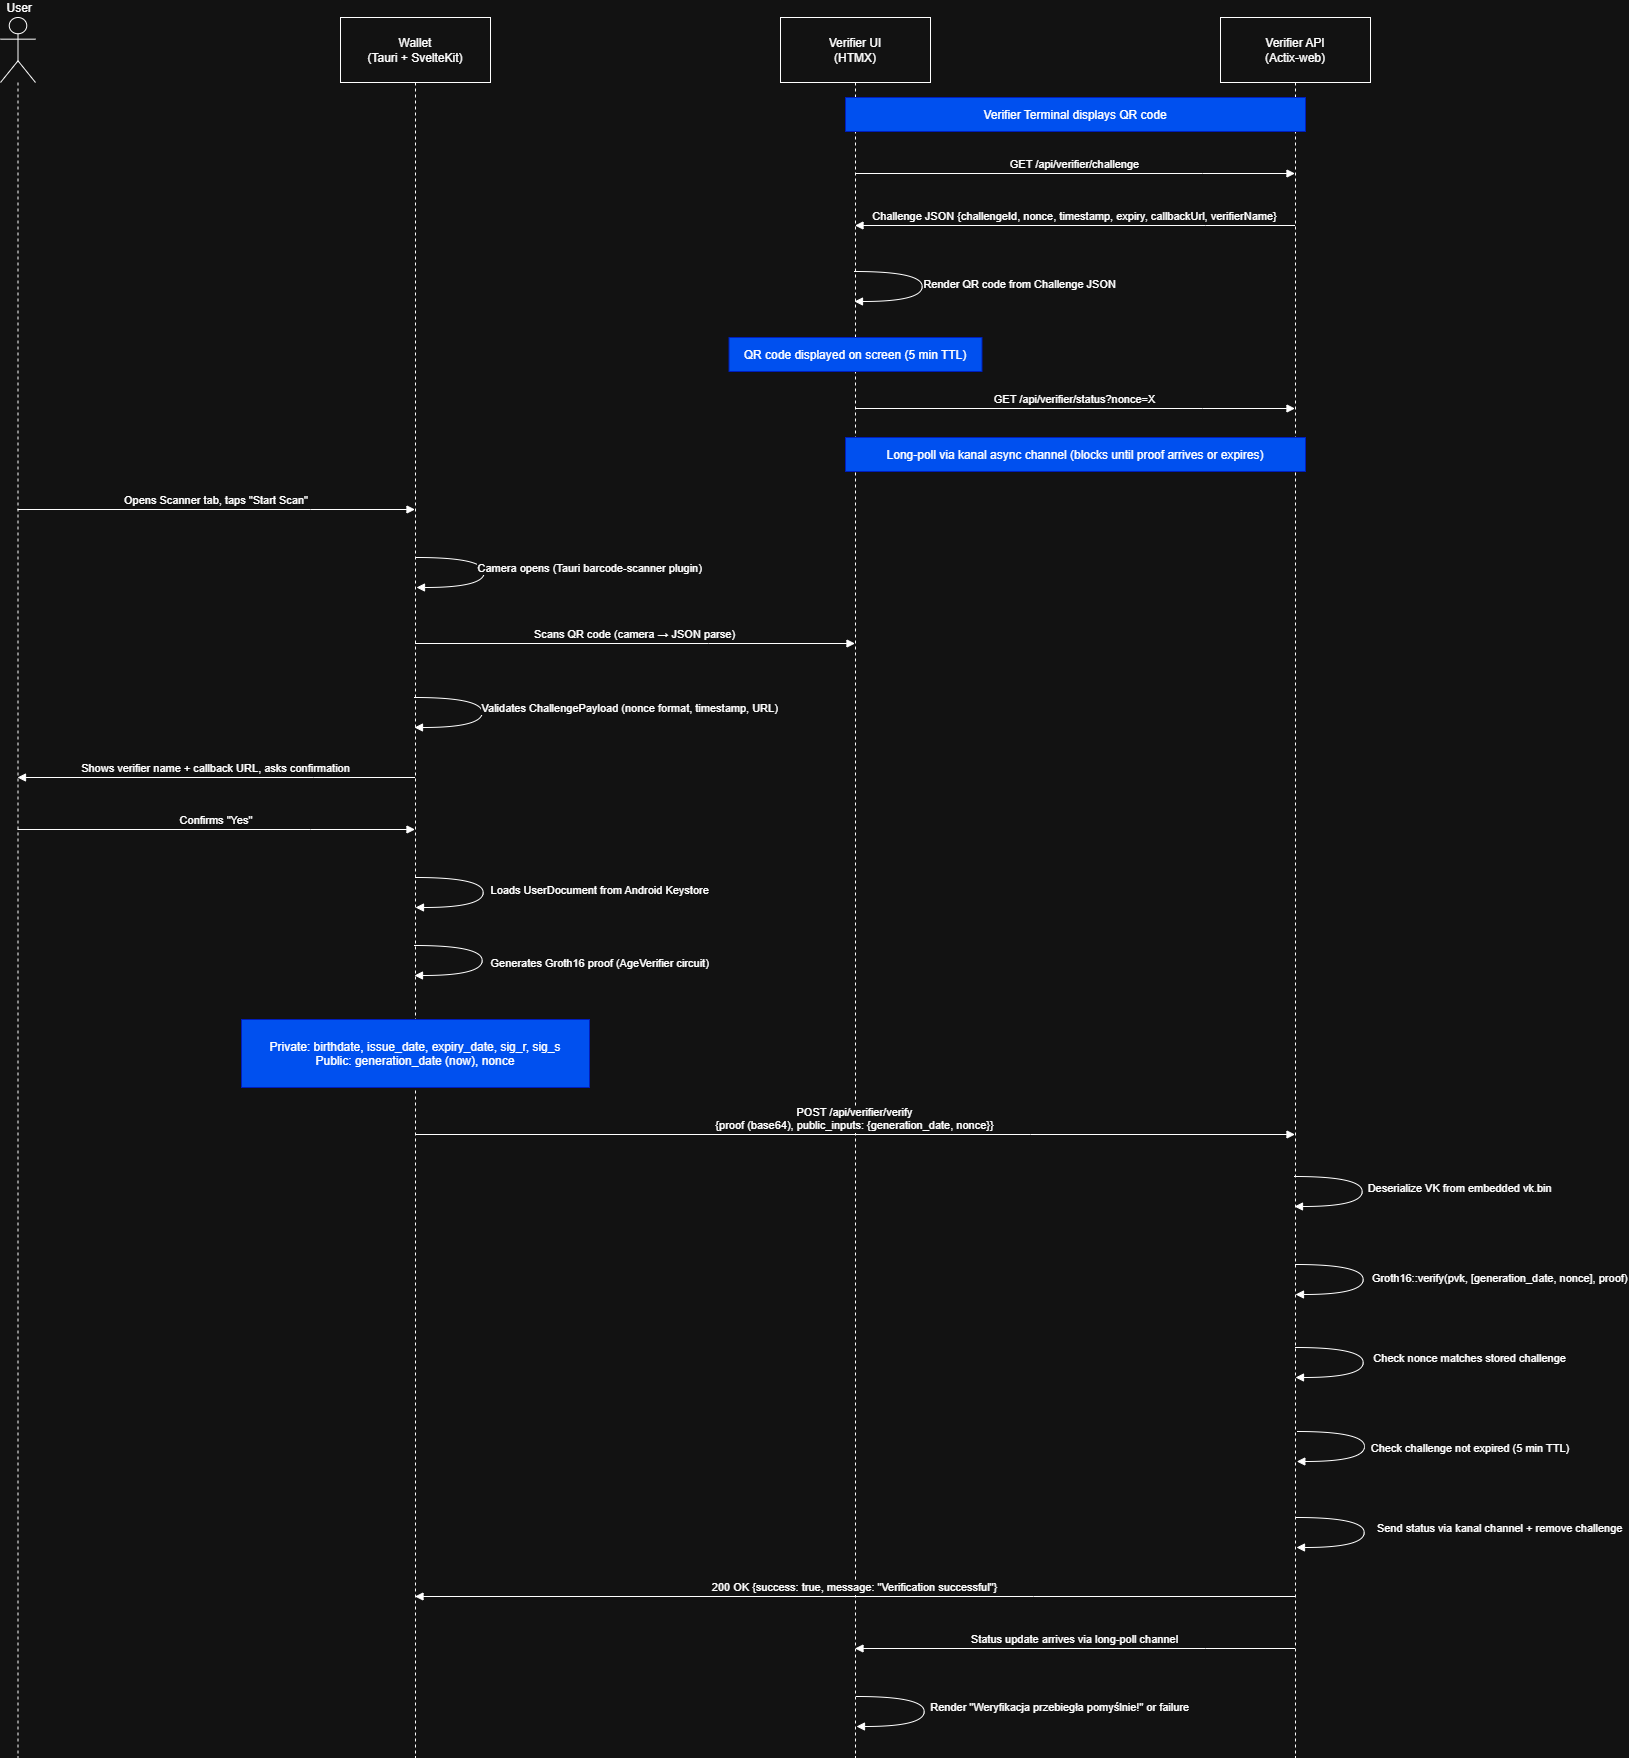

The diagram above was exported from draw.io. Its source (the exported page's mxGraphModel, read from the mxfile embedded in the PNG):
<mxGraphModel dx="1042" dy="626" grid="1" gridSize="10" guides="1" tooltips="1" connect="1" arrows="1" fold="1" page="1" pageScale="1" pageWidth="1654" pageHeight="2336" math="0" shadow="0">
  <root>
    <mxCell id="0" />
    <mxCell id="1" parent="0" />
    <mxCell id="TZhMO6v0EYGmtHhn0A9z-1" parent="1" style="shape=umlLifeline;perimeter=lifelinePerimeter;whiteSpace=wrap;container=1;dropTarget=0;collapsible=0;recursiveResize=0;outlineConnect=0;portConstraint=eastwest;newEdgeStyle={&quot;edgeStyle&quot;:&quot;elbowEdgeStyle&quot;,&quot;elbow&quot;:&quot;vertical&quot;,&quot;curved&quot;:0,&quot;rounded&quot;:0};participant=umlActor;verticalAlign=bottom;labelPosition=center;verticalLabelPosition=top;align=center;size=65;" value=" User" vertex="1">
      <mxGeometry height="1740" width="35" x="20" y="20" as="geometry" />
    </mxCell>
    <mxCell id="TZhMO6v0EYGmtHhn0A9z-2" parent="1" style="shape=umlLifeline;perimeter=lifelinePerimeter;whiteSpace=wrap;container=1;dropTarget=0;collapsible=0;recursiveResize=0;outlineConnect=0;portConstraint=eastwest;newEdgeStyle={&quot;edgeStyle&quot;:&quot;elbowEdgeStyle&quot;,&quot;elbow&quot;:&quot;vertical&quot;,&quot;curved&quot;:0,&quot;rounded&quot;:0};size=65;" value="Wallet&#10;(Tauri + SvelteKit)" vertex="1">
      <mxGeometry height="1740" width="150" x="360" y="20" as="geometry" />
    </mxCell>
    <mxCell id="TZhMO6v0EYGmtHhn0A9z-3" parent="1" style="shape=umlLifeline;perimeter=lifelinePerimeter;whiteSpace=wrap;container=1;dropTarget=0;collapsible=0;recursiveResize=0;outlineConnect=0;portConstraint=eastwest;newEdgeStyle={&quot;edgeStyle&quot;:&quot;elbowEdgeStyle&quot;,&quot;elbow&quot;:&quot;vertical&quot;,&quot;curved&quot;:0,&quot;rounded&quot;:0};size=65;" value="Verifier UI&#10;(HTMX)" vertex="1">
      <mxGeometry height="1740" width="150" x="800" y="20" as="geometry" />
    </mxCell>
    <mxCell id="TZhMO6v0EYGmtHhn0A9z-4" parent="1" style="shape=umlLifeline;perimeter=lifelinePerimeter;whiteSpace=wrap;container=1;dropTarget=0;collapsible=0;recursiveResize=0;outlineConnect=0;portConstraint=eastwest;newEdgeStyle={&quot;edgeStyle&quot;:&quot;elbowEdgeStyle&quot;,&quot;elbow&quot;:&quot;vertical&quot;,&quot;curved&quot;:0,&quot;rounded&quot;:0};size=65;" value="Verifier API&#10;(Actix-web)" vertex="1">
      <mxGeometry height="1740" width="150" x="1240" y="20" as="geometry" />
    </mxCell>
    <mxCell id="TZhMO6v0EYGmtHhn0A9z-5" edge="1" parent="1" source="TZhMO6v0EYGmtHhn0A9z-3" style="verticalAlign=bottom;edgeStyle=elbowEdgeStyle;elbow=vertical;curved=0;rounded=0;endArrow=block;" target="TZhMO6v0EYGmtHhn0A9z-4" value="GET /api/verifier/challenge">
      <mxGeometry relative="1" as="geometry">
        <Array as="points">
          <mxPoint x="1222" y="176" />
        </Array>
      </mxGeometry>
    </mxCell>
    <mxCell id="TZhMO6v0EYGmtHhn0A9z-6" edge="1" parent="1" source="TZhMO6v0EYGmtHhn0A9z-4" style="verticalAlign=bottom;edgeStyle=elbowEdgeStyle;elbow=vertical;curved=0;rounded=0;endArrow=block;" target="TZhMO6v0EYGmtHhn0A9z-3" value="Challenge JSON {challengeId, nonce, timestamp, expiry, callbackUrl, verifierName}">
      <mxGeometry relative="1" as="geometry">
        <Array as="points">
          <mxPoint x="1225" y="228" />
        </Array>
      </mxGeometry>
    </mxCell>
    <mxCell id="TZhMO6v0EYGmtHhn0A9z-7" edge="1" parent="1" style="curved=1;endArrow=block;rounded=0;" value="Render QR code from Challenge JSON">
      <mxGeometry relative="1" x="-0.0242" y="98" as="geometry">
        <mxPoint y="-1" as="offset" />
        <Array as="points">
          <mxPoint x="941.6800000000001" y="274" />
          <mxPoint x="941.6800000000001" y="304" />
        </Array>
        <mxPoint x="874.0035294117649" y="273.9999999999998" as="sourcePoint" />
        <mxPoint x="874.0035294117649" y="303.9999999999998" as="targetPoint" />
      </mxGeometry>
    </mxCell>
    <mxCell id="TZhMO6v0EYGmtHhn0A9z-8" edge="1" parent="1" source="TZhMO6v0EYGmtHhn0A9z-3" style="verticalAlign=bottom;edgeStyle=elbowEdgeStyle;elbow=vertical;curved=0;rounded=0;endArrow=block;" target="TZhMO6v0EYGmtHhn0A9z-4" value="GET /api/verifier/status?nonce=X">
      <mxGeometry relative="1" as="geometry">
        <Array as="points">
          <mxPoint x="1222" y="411" />
        </Array>
      </mxGeometry>
    </mxCell>
    <mxCell id="TZhMO6v0EYGmtHhn0A9z-9" edge="1" parent="1" source="TZhMO6v0EYGmtHhn0A9z-1" style="verticalAlign=bottom;edgeStyle=elbowEdgeStyle;elbow=vertical;curved=0;rounded=0;endArrow=block;" target="TZhMO6v0EYGmtHhn0A9z-2" value="Opens Scanner tab, taps &quot;Start Scan&quot;">
      <mxGeometry relative="1" as="geometry">
        <Array as="points">
          <mxPoint x="330" y="512" />
        </Array>
      </mxGeometry>
    </mxCell>
    <mxCell id="TZhMO6v0EYGmtHhn0A9z-11" edge="1" parent="1" source="TZhMO6v0EYGmtHhn0A9z-2" style="verticalAlign=bottom;edgeStyle=elbowEdgeStyle;elbow=vertical;curved=0;rounded=0;endArrow=block;" target="TZhMO6v0EYGmtHhn0A9z-3" value="Scans QR code (camera → JSON parse)">
      <mxGeometry relative="1" as="geometry">
        <Array as="points">
          <mxPoint x="728" y="646" />
        </Array>
      </mxGeometry>
    </mxCell>
    <mxCell id="TZhMO6v0EYGmtHhn0A9z-13" edge="1" parent="1" source="TZhMO6v0EYGmtHhn0A9z-2" style="verticalAlign=bottom;edgeStyle=elbowEdgeStyle;elbow=vertical;curved=0;rounded=0;endArrow=block;" target="TZhMO6v0EYGmtHhn0A9z-1" value="Shows verifier name + callback URL, asks confirmation">
      <mxGeometry relative="1" as="geometry">
        <Array as="points">
          <mxPoint x="333" y="780" />
        </Array>
      </mxGeometry>
    </mxCell>
    <mxCell id="TZhMO6v0EYGmtHhn0A9z-14" edge="1" parent="1" source="TZhMO6v0EYGmtHhn0A9z-1" style="verticalAlign=bottom;edgeStyle=elbowEdgeStyle;elbow=vertical;curved=0;rounded=0;endArrow=block;" target="TZhMO6v0EYGmtHhn0A9z-2" value="Confirms &quot;Yes&quot;">
      <mxGeometry relative="1" as="geometry">
        <Array as="points">
          <mxPoint x="330" y="832" />
        </Array>
      </mxGeometry>
    </mxCell>
    <mxCell id="TZhMO6v0EYGmtHhn0A9z-17" edge="1" parent="1" source="TZhMO6v0EYGmtHhn0A9z-2" style="verticalAlign=bottom;edgeStyle=elbowEdgeStyle;elbow=vertical;curved=0;rounded=0;endArrow=block;" target="TZhMO6v0EYGmtHhn0A9z-4" value="POST /api/verifier/verify&#10;{proof (base64), public_inputs: {generation_date, nonce}}">
      <mxGeometry relative="1" as="geometry">
        <Array as="points">
          <mxPoint x="1050" y="1137" />
        </Array>
      </mxGeometry>
    </mxCell>
    <mxCell id="TZhMO6v0EYGmtHhn0A9z-23" edge="1" parent="1" source="TZhMO6v0EYGmtHhn0A9z-4" style="verticalAlign=bottom;edgeStyle=elbowEdgeStyle;elbow=vertical;curved=0;rounded=0;endArrow=block;" target="TZhMO6v0EYGmtHhn0A9z-2" value="200 OK {success: true, message: &quot;Verification successful&quot;}">
      <mxGeometry relative="1" as="geometry">
        <Array as="points">
          <mxPoint x="1053" y="1599" />
        </Array>
      </mxGeometry>
    </mxCell>
    <mxCell id="TZhMO6v0EYGmtHhn0A9z-24" edge="1" parent="1" source="TZhMO6v0EYGmtHhn0A9z-4" style="verticalAlign=bottom;edgeStyle=elbowEdgeStyle;elbow=vertical;curved=0;rounded=0;endArrow=block;" target="TZhMO6v0EYGmtHhn0A9z-3" value="Status update arrives via long-poll channel">
      <mxGeometry relative="1" as="geometry">
        <Array as="points">
          <mxPoint x="1225" y="1651" />
        </Array>
      </mxGeometry>
    </mxCell>
    <mxCell id="TZhMO6v0EYGmtHhn0A9z-26" parent="1" style="fillColor=#0050ef;strokeColor=#001DBC;fontColor=#ffffff;" value="Verifier Terminal displays QR code" vertex="1">
      <mxGeometry height="34" width="460" x="865" y="100" as="geometry" />
    </mxCell>
    <mxCell id="TZhMO6v0EYGmtHhn0A9z-27" parent="1" style="fillColor=#0050ef;strokeColor=#001DBC;fontColor=#ffffff;" value="QR code displayed on screen (5 min TTL)" vertex="1">
      <mxGeometry height="34" width="253" x="748.5" y="340" as="geometry" />
    </mxCell>
    <mxCell id="TZhMO6v0EYGmtHhn0A9z-28" parent="1" style="fillColor=#0050ef;strokeColor=#001DBC;fontColor=#ffffff;" value="Long-poll via kanal async channel (blocks until proof arrives or expires)" vertex="1">
      <mxGeometry height="34" width="460" x="865" y="440" as="geometry" />
    </mxCell>
    <mxCell id="TZhMO6v0EYGmtHhn0A9z-29" parent="1" style="fillColor=#0050ef;strokeColor=#001DBC;fontColor=#ffffff;" value="Private: birthdate, issue_date, expiry_date, sig_r, sig_s&#10;Public: generation_date (now), nonce" vertex="1">
      <mxGeometry height="68" width="348" x="261" y="1022" as="geometry" />
    </mxCell>
    <mxCell id="TZhMO6v0EYGmtHhn0A9z-34" edge="1" parent="1" style="curved=1;endArrow=block;rounded=0;" value="Camera opens (Tauri barcode-scanner plugin)">
      <mxGeometry relative="1" x="-0.0605" y="106" as="geometry">
        <mxPoint as="offset" />
        <Array as="points">
          <mxPoint x="503.67647058823513" y="560.0000000000002" />
          <mxPoint x="503.67647058823513" y="590.0000000000002" />
        </Array>
        <mxPoint x="436" y="560" as="sourcePoint" />
        <mxPoint x="436" y="590" as="targetPoint" />
      </mxGeometry>
    </mxCell>
    <mxCell id="TZhMO6v0EYGmtHhn0A9z-35" edge="1" parent="1" style="curved=1;endArrow=block;rounded=0;" value="Validates ChallengePayload (nonce format, timestamp, URL)">
      <mxGeometry relative="1" x="-0.0605" y="148" as="geometry">
        <mxPoint as="offset" />
        <Array as="points">
          <mxPoint x="501.67647058823513" y="700.0000000000002" />
          <mxPoint x="501.67647058823513" y="730.0000000000002" />
        </Array>
        <mxPoint x="434" y="700" as="sourcePoint" />
        <mxPoint x="434" y="730" as="targetPoint" />
      </mxGeometry>
    </mxCell>
    <mxCell id="TZhMO6v0EYGmtHhn0A9z-36" edge="1" parent="1" style="curved=1;endArrow=block;rounded=0;" value="Loads UserDocument from Android Keystore">
      <mxGeometry relative="1" x="-0.0242" y="117" as="geometry">
        <mxPoint y="-1" as="offset" />
        <Array as="points">
          <mxPoint x="502.67647058823513" y="880.0000000000002" />
          <mxPoint x="502.67647058823513" y="910.0000000000002" />
        </Array>
        <mxPoint x="435" y="880" as="sourcePoint" />
        <mxPoint x="435" y="910" as="targetPoint" />
      </mxGeometry>
    </mxCell>
    <mxCell id="TZhMO6v0EYGmtHhn0A9z-37" edge="1" parent="1" style="curved=1;endArrow=block;rounded=0;" value="Generates Groth16 proof (AgeVerifier circuit)">
      <mxGeometry relative="1" x="0.0242" y="118" as="geometry">
        <mxPoint as="offset" />
        <Array as="points">
          <mxPoint x="501.67647058823513" y="948.0000000000002" />
          <mxPoint x="501.67647058823513" y="978.0000000000002" />
        </Array>
        <mxPoint x="434" y="948" as="sourcePoint" />
        <mxPoint x="434" y="978" as="targetPoint" />
      </mxGeometry>
    </mxCell>
    <mxCell id="TZhMO6v0EYGmtHhn0A9z-39" edge="1" parent="1" style="curved=1;endArrow=block;rounded=0;" value="Check nonce matches stored challenge">
      <mxGeometry relative="1" x="-0.0605" y="107" as="geometry">
        <mxPoint as="offset" />
        <Array as="points">
          <mxPoint x="1382.6764705882351" y="1350.0000000000002" />
          <mxPoint x="1382.6764705882351" y="1380.0000000000002" />
        </Array>
        <mxPoint x="1315" y="1350" as="sourcePoint" />
        <mxPoint x="1315" y="1380" as="targetPoint" />
      </mxGeometry>
    </mxCell>
    <mxCell id="TZhMO6v0EYGmtHhn0A9z-40" edge="1" parent="1" style="curved=1;endArrow=block;rounded=0;" value="Groth16::verify(pvk, [generation_date, nonce], proof)">
      <mxGeometry relative="1" x="-0.0242" y="137" as="geometry">
        <mxPoint as="offset" />
        <Array as="points">
          <mxPoint x="1382.6764705882351" y="1267.0000000000002" />
          <mxPoint x="1382.6764705882351" y="1297.0000000000002" />
        </Array>
        <mxPoint x="1315" y="1267" as="sourcePoint" />
        <mxPoint x="1315" y="1297" as="targetPoint" />
      </mxGeometry>
    </mxCell>
    <mxCell id="TZhMO6v0EYGmtHhn0A9z-41" edge="1" parent="1" style="curved=1;endArrow=block;rounded=0;" value="Deserialize VK from embedded vk.bin">
      <mxGeometry relative="1" x="-0.0484" y="98" as="geometry">
        <mxPoint as="offset" />
        <Array as="points">
          <mxPoint x="1381.6764705882351" y="1179.0000000000002" />
          <mxPoint x="1381.6764705882351" y="1209.0000000000002" />
        </Array>
        <mxPoint x="1314" y="1179" as="sourcePoint" />
        <mxPoint x="1314" y="1209" as="targetPoint" />
      </mxGeometry>
    </mxCell>
    <mxCell id="TZhMO6v0EYGmtHhn0A9z-42" edge="1" parent="1" style="curved=1;endArrow=block;rounded=0;" value="Check challenge not expired (5 min TTL)">
      <mxGeometry relative="1" x="0.0121" y="106" as="geometry">
        <mxPoint as="offset" />
        <Array as="points">
          <mxPoint x="1383.996470588235" y="1434.0000000000002" />
          <mxPoint x="1383.996470588235" y="1464.0000000000002" />
        </Array>
        <mxPoint x="1316.32" y="1434" as="sourcePoint" />
        <mxPoint x="1316.32" y="1464" as="targetPoint" />
      </mxGeometry>
    </mxCell>
    <mxCell id="TZhMO6v0EYGmtHhn0A9z-43" edge="1" parent="1" style="curved=1;endArrow=block;rounded=0;" value="Send status via kanal channel + remove challenge">
      <mxGeometry relative="1" x="-0.0605" y="136" as="geometry">
        <mxPoint as="offset" />
        <Array as="points">
          <mxPoint x="1383.6764705882351" y="1520.0000000000002" />
          <mxPoint x="1383.6764705882351" y="1550.0000000000002" />
        </Array>
        <mxPoint x="1316" y="1520" as="sourcePoint" />
        <mxPoint x="1316" y="1550" as="targetPoint" />
      </mxGeometry>
    </mxCell>
    <mxCell id="TZhMO6v0EYGmtHhn0A9z-45" edge="1" parent="1" style="curved=1;endArrow=block;rounded=0;" value="Render &quot;Weryfikacja przebiegła pomyślnie!&quot; or failure">
      <mxGeometry relative="1" x="-0.0605" y="136" as="geometry">
        <mxPoint as="offset" />
        <Array as="points">
          <mxPoint x="943.676470588235" y="1699.0000000000002" />
          <mxPoint x="943.676470588235" y="1729.0000000000002" />
        </Array>
        <mxPoint x="875.9999999999999" y="1699" as="sourcePoint" />
        <mxPoint x="875.9999999999999" y="1729" as="targetPoint" />
      </mxGeometry>
    </mxCell>
  </root>
</mxGraphModel>